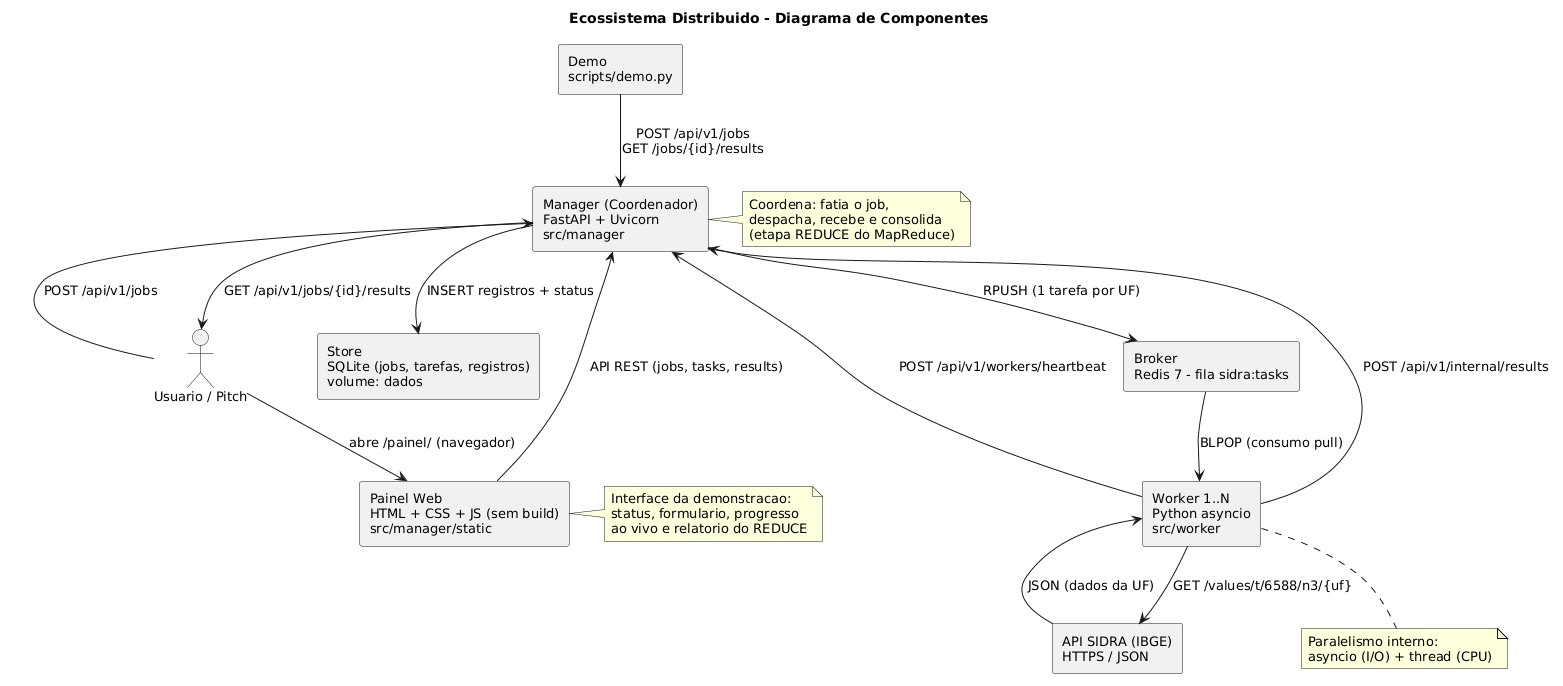

The diagram above was rendered by PlantUML. Its source (embedded in the PNG):
@startuml
title Ecossistema Distribuido - Diagrama de Componentes

skinparam componentStyle rectangle
skinparam shadowing false
skinparam backgroundColor #FFFFFF
skinparam defaultFontSize 13

actor "Usuario / Pitch" as User

component "Manager (Coordenador)\nFastAPI + Uvicorn\nsrc/manager" as Manager
component "Painel Web\nHTML + CSS + JS (sem build)\nsrc/manager/static" as Painel
component "Store\nSQLite (jobs, tarefas, registros)\nvolume: dados" as DB
component "Broker\nRedis 7 - fila sidra:tasks" as Redis
component "Worker 1..N\nPython asyncio\nsrc/worker" as Worker
component "API SIDRA (IBGE)\nHTTPS / JSON" as Sidra
component "Demo\nscripts/demo.py" as Demo

User --> Manager : POST /api/v1/jobs
User --> Painel : abre /painel/ (navegador)
Painel --> Manager : API REST (jobs, tasks, results)
Demo --> Manager : POST /api/v1/jobs\nGET /jobs/{id}/results
Manager --> Redis : RPUSH (1 tarefa por UF)
Redis --> Worker : BLPOP (consumo pull)
Worker --> Sidra : GET /values/t/6588/n3/{uf}
Sidra --> Worker : JSON (dados da UF)
Worker --> Manager : POST /api/v1/internal/results
Manager --> DB : INSERT registros + status
Manager --> User : GET /api/v1/jobs/{id}/results
Worker --> Manager : POST /api/v1/workers/heartbeat

note right of Manager
  Coordena: fatia o job,
  despacha, recebe e consolida
  (etapa REDUCE do MapReduce)
end note

note right of Painel
  Interface da demonstracao:
  status, formulario, progresso
  ao vivo e relatorio do REDUCE
end note

note bottom of Worker
  Paralelismo interno:
  asyncio (I/O) + thread (CPU)
end note
@enduml